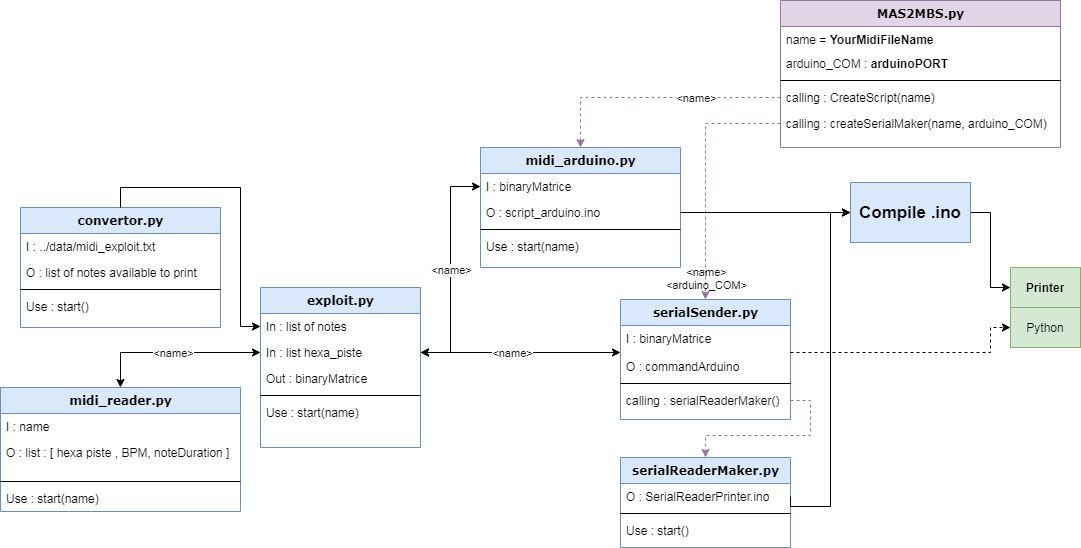

The diagram above was exported from draw.io. Its source (the exported page's mxGraphModel, read from the mxfile embedded in the PNG):
<mxGraphModel dx="1422" dy="1612" grid="1" gridSize="10" guides="1" tooltips="1" connect="1" arrows="1" fold="1" page="1" pageScale="1" pageWidth="1100" pageHeight="850" background="#ffffff" math="0" shadow="0">
  <root>
    <mxCell id="0" />
    <mxCell id="1" parent="0" />
    <mxCell id="78961159f06e98e8-17" value="convertor.py" style="swimlane;html=1;fontStyle=1;align=center;verticalAlign=top;childLayout=stackLayout;horizontal=1;startSize=26;horizontalStack=0;resizeParent=1;resizeLast=0;collapsible=1;marginBottom=0;swimlaneFillColor=#ffffff;rounded=0;shadow=0;comic=0;labelBackgroundColor=none;strokeWidth=1;fillColor=#dae8fc;fontFamily=Verdana;fontSize=12;strokeColor=#6c8ebf;" parent="1" vertex="1">
      <mxGeometry x="40" y="60" width="200" height="120" as="geometry" />
    </mxCell>
    <mxCell id="78961159f06e98e8-21" value="I : ../data/midi_exploit.txt" style="text;html=1;strokeColor=none;fillColor=none;align=left;verticalAlign=top;spacingLeft=4;spacingRight=4;whiteSpace=wrap;overflow=hidden;rotatable=0;points=[[0,0.5],[1,0.5]];portConstraint=eastwest;" parent="78961159f06e98e8-17" vertex="1">
      <mxGeometry y="26" width="200" height="26" as="geometry" />
    </mxCell>
    <mxCell id="78961159f06e98e8-24" value="O : list of notes available to print" style="text;html=1;strokeColor=none;fillColor=none;align=left;verticalAlign=top;spacingLeft=4;spacingRight=4;whiteSpace=wrap;overflow=hidden;rotatable=0;points=[[0,0.5],[1,0.5]];portConstraint=eastwest;" parent="78961159f06e98e8-17" vertex="1">
      <mxGeometry y="52" width="200" height="26" as="geometry" />
    </mxCell>
    <mxCell id="78961159f06e98e8-19" value="" style="line;html=1;strokeWidth=1;fillColor=none;align=left;verticalAlign=middle;spacingTop=-1;spacingLeft=3;spacingRight=3;rotatable=0;labelPosition=right;points=[];portConstraint=eastwest;" parent="78961159f06e98e8-17" vertex="1">
      <mxGeometry y="78" width="200" height="8" as="geometry" />
    </mxCell>
    <mxCell id="78961159f06e98e8-20" value="Use : start()" style="text;html=1;strokeColor=none;fillColor=none;align=left;verticalAlign=top;spacingLeft=4;spacingRight=4;whiteSpace=wrap;overflow=hidden;rotatable=0;points=[[0,0.5],[1,0.5]];portConstraint=eastwest;" parent="78961159f06e98e8-17" vertex="1">
      <mxGeometry y="86" width="200" height="26" as="geometry" />
    </mxCell>
    <mxCell id="78961159f06e98e8-30" value="exploit.py" style="swimlane;html=1;fontStyle=1;align=center;verticalAlign=top;childLayout=stackLayout;horizontal=1;startSize=26;horizontalStack=0;resizeParent=1;resizeLast=0;collapsible=1;marginBottom=0;swimlaneFillColor=#ffffff;rounded=0;shadow=0;comic=0;labelBackgroundColor=none;strokeWidth=1;fillColor=#dae8fc;fontFamily=Verdana;fontSize=12;strokeColor=#6c8ebf;" parent="1" vertex="1">
      <mxGeometry x="280" y="140" width="160" height="160" as="geometry" />
    </mxCell>
    <mxCell id="78961159f06e98e8-31" value="In : list of notes" style="text;html=1;strokeColor=none;fillColor=none;align=left;verticalAlign=top;spacingLeft=4;spacingRight=4;whiteSpace=wrap;overflow=hidden;rotatable=0;points=[[0,0.5],[1,0.5]];portConstraint=eastwest;" parent="78961159f06e98e8-30" vertex="1">
      <mxGeometry y="26" width="160" height="26" as="geometry" />
    </mxCell>
    <mxCell id="78961159f06e98e8-32" value="In : list hexa_piste" style="text;html=1;strokeColor=none;fillColor=none;align=left;verticalAlign=top;spacingLeft=4;spacingRight=4;whiteSpace=wrap;overflow=hidden;rotatable=0;points=[[0,0.5],[1,0.5]];portConstraint=eastwest;" parent="78961159f06e98e8-30" vertex="1">
      <mxGeometry y="52" width="160" height="26" as="geometry" />
    </mxCell>
    <mxCell id="78961159f06e98e8-37" value="Out : binaryMatrice" style="text;html=1;strokeColor=none;fillColor=none;align=left;verticalAlign=top;spacingLeft=4;spacingRight=4;whiteSpace=wrap;overflow=hidden;rotatable=0;points=[[0,0.5],[1,0.5]];portConstraint=eastwest;" parent="78961159f06e98e8-30" vertex="1">
      <mxGeometry y="78" width="160" height="26" as="geometry" />
    </mxCell>
    <mxCell id="78961159f06e98e8-38" value="" style="line;html=1;strokeWidth=1;fillColor=none;align=left;verticalAlign=middle;spacingTop=-1;spacingLeft=3;spacingRight=3;rotatable=0;labelPosition=right;points=[];portConstraint=eastwest;" parent="78961159f06e98e8-30" vertex="1">
      <mxGeometry y="104" width="160" height="8" as="geometry" />
    </mxCell>
    <mxCell id="78961159f06e98e8-42" value="Use : start(name)" style="text;html=1;strokeColor=none;fillColor=none;align=left;verticalAlign=top;spacingLeft=4;spacingRight=4;whiteSpace=wrap;overflow=hidden;rotatable=0;points=[[0,0.5],[1,0.5]];portConstraint=eastwest;" parent="78961159f06e98e8-30" vertex="1">
      <mxGeometry y="112" width="160" height="26" as="geometry" />
    </mxCell>
    <mxCell id="78961159f06e98e8-43" value="midi_arduino.py" style="swimlane;html=1;fontStyle=1;align=center;verticalAlign=top;childLayout=stackLayout;horizontal=1;startSize=26;horizontalStack=0;resizeParent=1;resizeLast=0;collapsible=1;marginBottom=0;swimlaneFillColor=#ffffff;rounded=0;shadow=0;comic=0;labelBackgroundColor=none;strokeWidth=1;fillColor=#dae8fc;fontFamily=Verdana;fontSize=12;strokeColor=#6c8ebf;" parent="1" vertex="1">
      <mxGeometry x="500" width="200" height="120" as="geometry" />
    </mxCell>
    <mxCell id="78961159f06e98e8-44" value="I : binaryMatrice" style="text;html=1;strokeColor=none;fillColor=none;align=left;verticalAlign=top;spacingLeft=4;spacingRight=4;whiteSpace=wrap;overflow=hidden;rotatable=0;points=[[0,0.5],[1,0.5]];portConstraint=eastwest;" parent="78961159f06e98e8-43" vertex="1">
      <mxGeometry y="26" width="200" height="26" as="geometry" />
    </mxCell>
    <mxCell id="78961159f06e98e8-45" value="O : script_arduino.ino" style="text;html=1;strokeColor=none;fillColor=none;align=left;verticalAlign=top;spacingLeft=4;spacingRight=4;whiteSpace=wrap;overflow=hidden;rotatable=0;points=[[0,0.5],[1,0.5]];portConstraint=eastwest;" parent="78961159f06e98e8-43" vertex="1">
      <mxGeometry y="52" width="200" height="26" as="geometry" />
    </mxCell>
    <mxCell id="78961159f06e98e8-51" value="" style="line;html=1;strokeWidth=1;fillColor=none;align=left;verticalAlign=middle;spacingTop=-1;spacingLeft=3;spacingRight=3;rotatable=0;labelPosition=right;points=[];portConstraint=eastwest;" parent="78961159f06e98e8-43" vertex="1">
      <mxGeometry y="78" width="200" height="8" as="geometry" />
    </mxCell>
    <mxCell id="78961159f06e98e8-52" value="Use : start(name)" style="text;html=1;strokeColor=none;fillColor=none;align=left;verticalAlign=top;spacingLeft=4;spacingRight=4;whiteSpace=wrap;overflow=hidden;rotatable=0;points=[[0,0.5],[1,0.5]];portConstraint=eastwest;" parent="78961159f06e98e8-43" vertex="1">
      <mxGeometry y="86" width="200" height="26" as="geometry" />
    </mxCell>
    <mxCell id="78961159f06e98e8-56" value="midi_reader.py" style="swimlane;html=1;fontStyle=1;align=center;verticalAlign=top;childLayout=stackLayout;horizontal=1;startSize=26;horizontalStack=0;resizeParent=1;resizeLast=0;collapsible=1;marginBottom=0;swimlaneFillColor=#ffffff;rounded=0;shadow=0;comic=0;labelBackgroundColor=none;strokeWidth=1;fillColor=#dae8fc;fontFamily=Verdana;fontSize=12;strokeColor=#6c8ebf;" parent="1" vertex="1">
      <mxGeometry x="20" y="240" width="240" height="124" as="geometry" />
    </mxCell>
    <mxCell id="78961159f06e98e8-57" value="I : name" style="text;html=1;strokeColor=none;fillColor=none;align=left;verticalAlign=top;spacingLeft=4;spacingRight=4;whiteSpace=wrap;overflow=hidden;rotatable=0;points=[[0,0.5],[1,0.5]];portConstraint=eastwest;" parent="78961159f06e98e8-56" vertex="1">
      <mxGeometry y="26" width="240" height="26" as="geometry" />
    </mxCell>
    <mxCell id="78961159f06e98e8-58" value="O : list : [ hexa piste , BPM, noteDuration ]" style="text;html=1;strokeColor=none;fillColor=none;align=left;verticalAlign=top;spacingLeft=4;spacingRight=4;whiteSpace=wrap;overflow=hidden;rotatable=0;points=[[0,0.5],[1,0.5]];portConstraint=eastwest;" parent="78961159f06e98e8-56" vertex="1">
      <mxGeometry y="52" width="240" height="38" as="geometry" />
    </mxCell>
    <mxCell id="78961159f06e98e8-64" value="" style="line;html=1;strokeWidth=1;fillColor=none;align=left;verticalAlign=middle;spacingTop=-1;spacingLeft=3;spacingRight=3;rotatable=0;labelPosition=right;points=[];portConstraint=eastwest;" parent="78961159f06e98e8-56" vertex="1">
      <mxGeometry y="90" width="240" height="8" as="geometry" />
    </mxCell>
    <mxCell id="78961159f06e98e8-68" value="Use : start(name)" style="text;html=1;strokeColor=none;fillColor=none;align=left;verticalAlign=top;spacingLeft=4;spacingRight=4;whiteSpace=wrap;overflow=hidden;rotatable=0;points=[[0,0.5],[1,0.5]];portConstraint=eastwest;" parent="78961159f06e98e8-56" vertex="1">
      <mxGeometry y="98" width="240" height="26" as="geometry" />
    </mxCell>
    <mxCell id="78961159f06e98e8-69" value="serialReaderMaker.py" style="swimlane;html=1;fontStyle=1;align=center;verticalAlign=top;childLayout=stackLayout;horizontal=1;startSize=26;horizontalStack=0;resizeParent=1;resizeLast=0;collapsible=1;marginBottom=0;swimlaneFillColor=#ffffff;rounded=0;shadow=0;comic=0;labelBackgroundColor=none;strokeWidth=1;fillColor=#dae8fc;fontFamily=Verdana;fontSize=12;strokeColor=#6c8ebf;" parent="1" vertex="1">
      <mxGeometry x="640" y="310" width="170" height="90" as="geometry">
        <mxRectangle x="360" y="481.9999999999999" width="100" height="26" as="alternateBounds" />
      </mxGeometry>
    </mxCell>
    <mxCell id="78961159f06e98e8-76" value="O : SerialReaderPrinter.ino" style="text;html=1;strokeColor=none;fillColor=none;align=left;verticalAlign=top;spacingLeft=4;spacingRight=4;whiteSpace=wrap;overflow=hidden;rotatable=0;points=[[0,0.5],[1,0.5]];portConstraint=eastwest;" parent="78961159f06e98e8-69" vertex="1">
      <mxGeometry y="26" width="170" height="26" as="geometry" />
    </mxCell>
    <mxCell id="78961159f06e98e8-77" value="" style="line;html=1;strokeWidth=1;fillColor=none;align=left;verticalAlign=middle;spacingTop=-1;spacingLeft=3;spacingRight=3;rotatable=0;labelPosition=right;points=[];portConstraint=eastwest;" parent="78961159f06e98e8-69" vertex="1">
      <mxGeometry y="52" width="170" height="8" as="geometry" />
    </mxCell>
    <mxCell id="78961159f06e98e8-78" value="Use : start()" style="text;html=1;strokeColor=none;fillColor=none;align=left;verticalAlign=top;spacingLeft=4;spacingRight=4;whiteSpace=wrap;overflow=hidden;rotatable=0;points=[[0,0.5],[1,0.5]];portConstraint=eastwest;" parent="78961159f06e98e8-69" vertex="1">
      <mxGeometry y="60" width="170" height="26" as="geometry" />
    </mxCell>
    <mxCell id="78961159f06e98e8-82" value="serialSender.py" style="swimlane;html=1;fontStyle=1;align=center;verticalAlign=top;childLayout=stackLayout;horizontal=1;startSize=26;horizontalStack=0;resizeParent=1;resizeLast=0;collapsible=1;marginBottom=0;swimlaneFillColor=#ffffff;rounded=0;shadow=0;comic=0;labelBackgroundColor=none;strokeWidth=1;fillColor=#dae8fc;fontFamily=Verdana;fontSize=12;strokeColor=#6c8ebf;" parent="1" vertex="1">
      <mxGeometry x="640" y="152" width="170" height="120" as="geometry" />
    </mxCell>
    <mxCell id="78961159f06e98e8-88" value="I : binaryMatrice&lt;br&gt;&lt;br&gt;O : commandArduino" style="text;html=1;strokeColor=none;fillColor=none;align=left;verticalAlign=top;spacingLeft=4;spacingRight=4;whiteSpace=wrap;overflow=hidden;rotatable=0;points=[[0,0.5],[1,0.5]];portConstraint=eastwest;" parent="78961159f06e98e8-82" vertex="1">
      <mxGeometry y="26" width="170" height="54" as="geometry" />
    </mxCell>
    <mxCell id="78961159f06e98e8-90" value="" style="line;html=1;strokeWidth=1;fillColor=none;align=left;verticalAlign=middle;spacingTop=-1;spacingLeft=3;spacingRight=3;rotatable=0;labelPosition=right;points=[];portConstraint=eastwest;" parent="78961159f06e98e8-82" vertex="1">
      <mxGeometry y="80" width="170" height="8" as="geometry" />
    </mxCell>
    <mxCell id="78961159f06e98e8-91" value="calling : serialReaderMaker()" style="text;html=1;strokeColor=none;fillColor=none;align=left;verticalAlign=top;spacingLeft=4;spacingRight=4;whiteSpace=wrap;overflow=hidden;rotatable=0;points=[[0,0.5],[1,0.5]];portConstraint=eastwest;" parent="78961159f06e98e8-82" vertex="1">
      <mxGeometry y="88" width="170" height="26" as="geometry" />
    </mxCell>
    <mxCell id="78961159f06e98e8-108" value="MAS2MBS.py" style="swimlane;html=1;fontStyle=1;align=center;verticalAlign=top;childLayout=stackLayout;horizontal=1;startSize=26;horizontalStack=0;resizeParent=1;resizeLast=0;collapsible=1;marginBottom=0;swimlaneFillColor=#ffffff;rounded=0;shadow=0;comic=0;labelBackgroundColor=none;strokeWidth=1;fillColor=#e1d5e7;fontFamily=Verdana;fontSize=12;strokeColor=#9673a6;" parent="1" vertex="1">
      <mxGeometry x="800" y="-147" width="280" height="147" as="geometry" />
    </mxCell>
    <mxCell id="78961159f06e98e8-109" value="name = &lt;b&gt;YourMidiFileName&lt;/b&gt;" style="text;html=1;align=left;verticalAlign=top;spacingLeft=4;spacingRight=4;whiteSpace=wrap;overflow=hidden;rotatable=0;points=[[0,0.5],[1,0.5]];portConstraint=eastwest;" parent="78961159f06e98e8-108" vertex="1">
      <mxGeometry y="26" width="280" height="24" as="geometry" />
    </mxCell>
    <mxCell id="78961159f06e98e8-110" value="arduino_COM : &lt;b&gt;arduinoPORT&lt;/b&gt;" style="text;html=1;strokeColor=none;fillColor=none;align=left;verticalAlign=top;spacingLeft=4;spacingRight=4;whiteSpace=wrap;overflow=hidden;rotatable=0;points=[[0,0.5],[1,0.5]];portConstraint=eastwest;" parent="78961159f06e98e8-108" vertex="1">
      <mxGeometry y="50" width="280" height="26" as="geometry" />
    </mxCell>
    <mxCell id="78961159f06e98e8-116" value="" style="line;html=1;strokeWidth=1;fillColor=none;align=left;verticalAlign=middle;spacingTop=-1;spacingLeft=3;spacingRight=3;rotatable=0;labelPosition=right;points=[];portConstraint=eastwest;" parent="78961159f06e98e8-108" vertex="1">
      <mxGeometry y="76" width="280" height="8" as="geometry" />
    </mxCell>
    <mxCell id="78961159f06e98e8-117" value="calling : CreateScript(name)" style="text;html=1;strokeColor=none;fillColor=none;align=left;verticalAlign=top;spacingLeft=4;spacingRight=4;whiteSpace=wrap;overflow=hidden;rotatable=0;points=[[0,0.5],[1,0.5]];portConstraint=eastwest;" parent="78961159f06e98e8-108" vertex="1">
      <mxGeometry y="84" width="280" height="26" as="geometry" />
    </mxCell>
    <mxCell id="78961159f06e98e8-120" value="calling : createSerialMaker(name, arduino_COM)" style="text;html=1;strokeColor=none;fillColor=none;align=left;verticalAlign=top;spacingLeft=4;spacingRight=4;whiteSpace=wrap;overflow=hidden;rotatable=0;points=[[0,0.5],[1,0.5]];portConstraint=eastwest;" parent="78961159f06e98e8-108" vertex="1">
      <mxGeometry y="110" width="280" height="26" as="geometry" />
    </mxCell>
    <mxCell id="WR2ujiyulMVturqlYuaj-6" value="" style="edgeStyle=orthogonalEdgeStyle;rounded=0;orthogonalLoop=1;jettySize=auto;entryX=0;entryY=0.5;entryDx=0;entryDy=0;startArrow=classic;startFill=1;html=1;exitX=0.5;exitY=0;exitDx=0;exitDy=0;" parent="1" source="78961159f06e98e8-56" target="78961159f06e98e8-32" edge="1">
      <mxGeometry relative="1" as="geometry">
        <mxPoint x="310" y="350" as="sourcePoint" />
      </mxGeometry>
    </mxCell>
    <mxCell id="WR2ujiyulMVturqlYuaj-8" value="&amp;lt;name&amp;gt;" style="edgeLabel;html=1;align=center;verticalAlign=middle;resizable=0;points=[];" parent="WR2ujiyulMVturqlYuaj-6" vertex="1" connectable="0">
      <mxGeometry x="0.1818" y="-3" relative="1" as="geometry">
        <mxPoint x="-16" y="-3" as="offset" />
      </mxGeometry>
    </mxCell>
    <mxCell id="WR2ujiyulMVturqlYuaj-7" style="edgeStyle=orthogonalEdgeStyle;rounded=0;orthogonalLoop=1;jettySize=auto;html=1;exitX=0.5;exitY=0;exitDx=0;exitDy=0;entryX=0;entryY=0.5;entryDx=0;entryDy=0;" parent="1" source="78961159f06e98e8-17" target="78961159f06e98e8-31" edge="1">
      <mxGeometry relative="1" as="geometry" />
    </mxCell>
    <mxCell id="WR2ujiyulMVturqlYuaj-9" style="edgeStyle=orthogonalEdgeStyle;rounded=0;orthogonalLoop=1;jettySize=auto;html=1;entryX=0;entryY=0.5;entryDx=0;entryDy=0;startArrow=classic;startFill=1;exitX=1;exitY=0.5;exitDx=0;exitDy=0;" parent="1" source="78961159f06e98e8-32" target="78961159f06e98e8-44" edge="1">
      <mxGeometry relative="1" as="geometry">
        <mxPoint x="500" y="180" as="sourcePoint" />
      </mxGeometry>
    </mxCell>
    <mxCell id="WR2ujiyulMVturqlYuaj-11" value="&amp;lt;name&amp;gt;" style="edgeLabel;html=1;align=center;verticalAlign=middle;resizable=0;points=[];" parent="WR2ujiyulMVturqlYuaj-9" vertex="1" connectable="0">
      <mxGeometry x="-0.22" relative="1" as="geometry">
        <mxPoint y="-25" as="offset" />
      </mxGeometry>
    </mxCell>
    <mxCell id="WR2ujiyulMVturqlYuaj-13" style="edgeStyle=orthogonalEdgeStyle;rounded=0;orthogonalLoop=1;jettySize=auto;html=1;exitX=1;exitY=0.5;exitDx=0;exitDy=0;startArrow=classic;startFill=1;entryX=0;entryY=0.5;entryDx=0;entryDy=0;" parent="1" source="78961159f06e98e8-32" target="78961159f06e98e8-88" edge="1">
      <mxGeometry relative="1" as="geometry">
        <mxPoint x="560" y="370" as="targetPoint" />
      </mxGeometry>
    </mxCell>
    <mxCell id="WR2ujiyulMVturqlYuaj-17" value="&amp;lt;name&amp;gt;" style="edgeLabel;html=1;align=center;verticalAlign=middle;resizable=0;points=[];" parent="WR2ujiyulMVturqlYuaj-13" vertex="1" connectable="0">
      <mxGeometry x="-0.0887" y="-2" relative="1" as="geometry">
        <mxPoint y="-2" as="offset" />
      </mxGeometry>
    </mxCell>
    <mxCell id="WR2ujiyulMVturqlYuaj-14" style="edgeStyle=orthogonalEdgeStyle;rounded=0;orthogonalLoop=1;jettySize=auto;html=1;exitX=0;exitY=0.5;exitDx=0;exitDy=0;entryX=0.5;entryY=0;entryDx=0;entryDy=0;startArrow=none;startFill=0;dashed=1;fillColor=#e1d5e7;strokeColor=#9673a6;" parent="1" source="78961159f06e98e8-117" target="78961159f06e98e8-43" edge="1">
      <mxGeometry relative="1" as="geometry" />
    </mxCell>
    <mxCell id="WR2ujiyulMVturqlYuaj-18" value="&amp;lt;name&amp;gt;" style="edgeLabel;html=1;align=center;verticalAlign=middle;resizable=0;points=[];" parent="WR2ujiyulMVturqlYuaj-14" vertex="1" connectable="0">
      <mxGeometry x="-0.2246" y="3" relative="1" as="geometry">
        <mxPoint x="12" y="-3" as="offset" />
      </mxGeometry>
    </mxCell>
    <mxCell id="WR2ujiyulMVturqlYuaj-15" style="edgeStyle=orthogonalEdgeStyle;rounded=0;orthogonalLoop=1;jettySize=auto;html=1;exitX=0;exitY=0.5;exitDx=0;exitDy=0;entryX=0.5;entryY=0;entryDx=0;entryDy=0;startArrow=none;startFill=0;dashed=1;fillColor=#e1d5e7;strokeColor=#9673a6;" parent="1" source="78961159f06e98e8-120" target="78961159f06e98e8-82" edge="1">
      <mxGeometry relative="1" as="geometry" />
    </mxCell>
    <mxCell id="WR2ujiyulMVturqlYuaj-19" value="&amp;lt;name&amp;gt;&lt;br&gt;&amp;lt;arduino_COM&amp;gt;" style="edgeLabel;html=1;align=center;verticalAlign=middle;resizable=0;points=[];labelBackgroundColor=none;" parent="WR2ujiyulMVturqlYuaj-15" vertex="1" connectable="0">
      <mxGeometry x="0.3224" y="-2" relative="1" as="geometry">
        <mxPoint x="2" y="63" as="offset" />
      </mxGeometry>
    </mxCell>
    <mxCell id="WR2ujiyulMVturqlYuaj-16" style="edgeStyle=orthogonalEdgeStyle;rounded=0;orthogonalLoop=1;jettySize=auto;html=1;exitX=1;exitY=0.5;exitDx=0;exitDy=0;entryX=0.5;entryY=0;entryDx=0;entryDy=0;startArrow=none;startFill=0;dashed=1;fillColor=#e1d5e7;strokeColor=#9673a6;" parent="1" source="78961159f06e98e8-91" target="78961159f06e98e8-69" edge="1">
      <mxGeometry relative="1" as="geometry" />
    </mxCell>
    <mxCell id="WR2ujiyulMVturqlYuaj-28" style="edgeStyle=orthogonalEdgeStyle;rounded=0;orthogonalLoop=1;jettySize=auto;html=1;exitX=1;exitY=0.5;exitDx=0;exitDy=0;entryX=0;entryY=0.5;entryDx=0;entryDy=0;startArrow=none;startFill=0;" parent="1" source="WR2ujiyulMVturqlYuaj-10" target="WR2ujiyulMVturqlYuaj-20" edge="1">
      <mxGeometry relative="1" as="geometry">
        <Array as="points">
          <mxPoint x="1010" y="65" />
          <mxPoint x="1010" y="140" />
        </Array>
      </mxGeometry>
    </mxCell>
    <mxCell id="WR2ujiyulMVturqlYuaj-10" value="&lt;b&gt;&lt;font style=&quot;font-size: 17px&quot;&gt;Compile .ino&lt;br&gt;&lt;/font&gt;&lt;/b&gt;" style="rounded=0;whiteSpace=wrap;html=1;fillColor=#dae8fc;strokeColor=#6c8ebf;" parent="1" vertex="1">
      <mxGeometry x="870" y="35" width="120" height="60" as="geometry" />
    </mxCell>
    <mxCell id="WR2ujiyulMVturqlYuaj-12" value="" style="shape=table;html=1;whiteSpace=wrap;startSize=0;container=1;collapsible=0;childLayout=tableLayout;fillColor=#d5e8d4;strokeColor=#82b366;" parent="1" vertex="1">
      <mxGeometry x="1030" y="120" width="70" height="80" as="geometry" />
    </mxCell>
    <mxCell id="WR2ujiyulMVturqlYuaj-20" value="" style="shape=partialRectangle;html=1;whiteSpace=wrap;collapsible=0;dropTarget=0;pointerEvents=0;fillColor=none;top=0;left=0;bottom=0;right=0;points=[[0,0.5],[1,0.5]];portConstraint=eastwest;" parent="WR2ujiyulMVturqlYuaj-12" vertex="1">
      <mxGeometry width="70" height="40" as="geometry" />
    </mxCell>
    <mxCell id="WR2ujiyulMVturqlYuaj-21" value="&lt;b&gt;Printer&lt;/b&gt;" style="shape=partialRectangle;html=1;whiteSpace=wrap;connectable=0;overflow=hidden;fillColor=none;top=0;left=0;bottom=0;right=0;" parent="WR2ujiyulMVturqlYuaj-20" vertex="1">
      <mxGeometry width="70" height="40" as="geometry" />
    </mxCell>
    <mxCell id="WR2ujiyulMVturqlYuaj-22" value="" style="shape=partialRectangle;html=1;whiteSpace=wrap;collapsible=0;dropTarget=0;pointerEvents=0;fillColor=none;top=0;left=0;bottom=0;right=0;points=[[0,0.5],[1,0.5]];portConstraint=eastwest;" parent="WR2ujiyulMVturqlYuaj-12" vertex="1">
      <mxGeometry y="40" width="70" height="40" as="geometry" />
    </mxCell>
    <mxCell id="WR2ujiyulMVturqlYuaj-23" value="Python" style="shape=partialRectangle;html=1;whiteSpace=wrap;connectable=0;overflow=hidden;fillColor=none;top=0;left=0;bottom=0;right=0;" parent="WR2ujiyulMVturqlYuaj-22" vertex="1">
      <mxGeometry width="70" height="40" as="geometry" />
    </mxCell>
    <mxCell id="WR2ujiyulMVturqlYuaj-25" style="edgeStyle=orthogonalEdgeStyle;rounded=0;orthogonalLoop=1;jettySize=auto;html=1;exitX=1;exitY=0.5;exitDx=0;exitDy=0;entryX=0;entryY=0.5;entryDx=0;entryDy=0;startArrow=none;startFill=0;" parent="1" source="78961159f06e98e8-76" target="WR2ujiyulMVturqlYuaj-10" edge="1">
      <mxGeometry relative="1" as="geometry">
        <Array as="points">
          <mxPoint x="810" y="359" />
          <mxPoint x="850" y="359" />
          <mxPoint x="850" y="65" />
        </Array>
      </mxGeometry>
    </mxCell>
    <mxCell id="WR2ujiyulMVturqlYuaj-26" style="edgeStyle=orthogonalEdgeStyle;rounded=0;orthogonalLoop=1;jettySize=auto;html=1;exitX=1;exitY=0.5;exitDx=0;exitDy=0;startArrow=none;startFill=0;entryX=0;entryY=0.5;entryDx=0;entryDy=0;" parent="1" source="78961159f06e98e8-45" target="WR2ujiyulMVturqlYuaj-10" edge="1">
      <mxGeometry relative="1" as="geometry">
        <mxPoint x="970" y="60" as="targetPoint" />
      </mxGeometry>
    </mxCell>
    <mxCell id="WR2ujiyulMVturqlYuaj-30" style="edgeStyle=orthogonalEdgeStyle;rounded=0;orthogonalLoop=1;jettySize=auto;html=1;exitX=1;exitY=0.5;exitDx=0;exitDy=0;startArrow=none;startFill=0;entryX=0;entryY=0.5;entryDx=0;entryDy=0;dashed=1;" parent="1" source="78961159f06e98e8-88" target="WR2ujiyulMVturqlYuaj-22" edge="1">
      <mxGeometry relative="1" as="geometry">
        <mxPoint x="1200" y="205" as="targetPoint" />
        <Array as="points">
          <mxPoint x="1010" y="205" />
          <mxPoint x="1010" y="180" />
        </Array>
      </mxGeometry>
    </mxCell>
  </root>
</mxGraphModel>